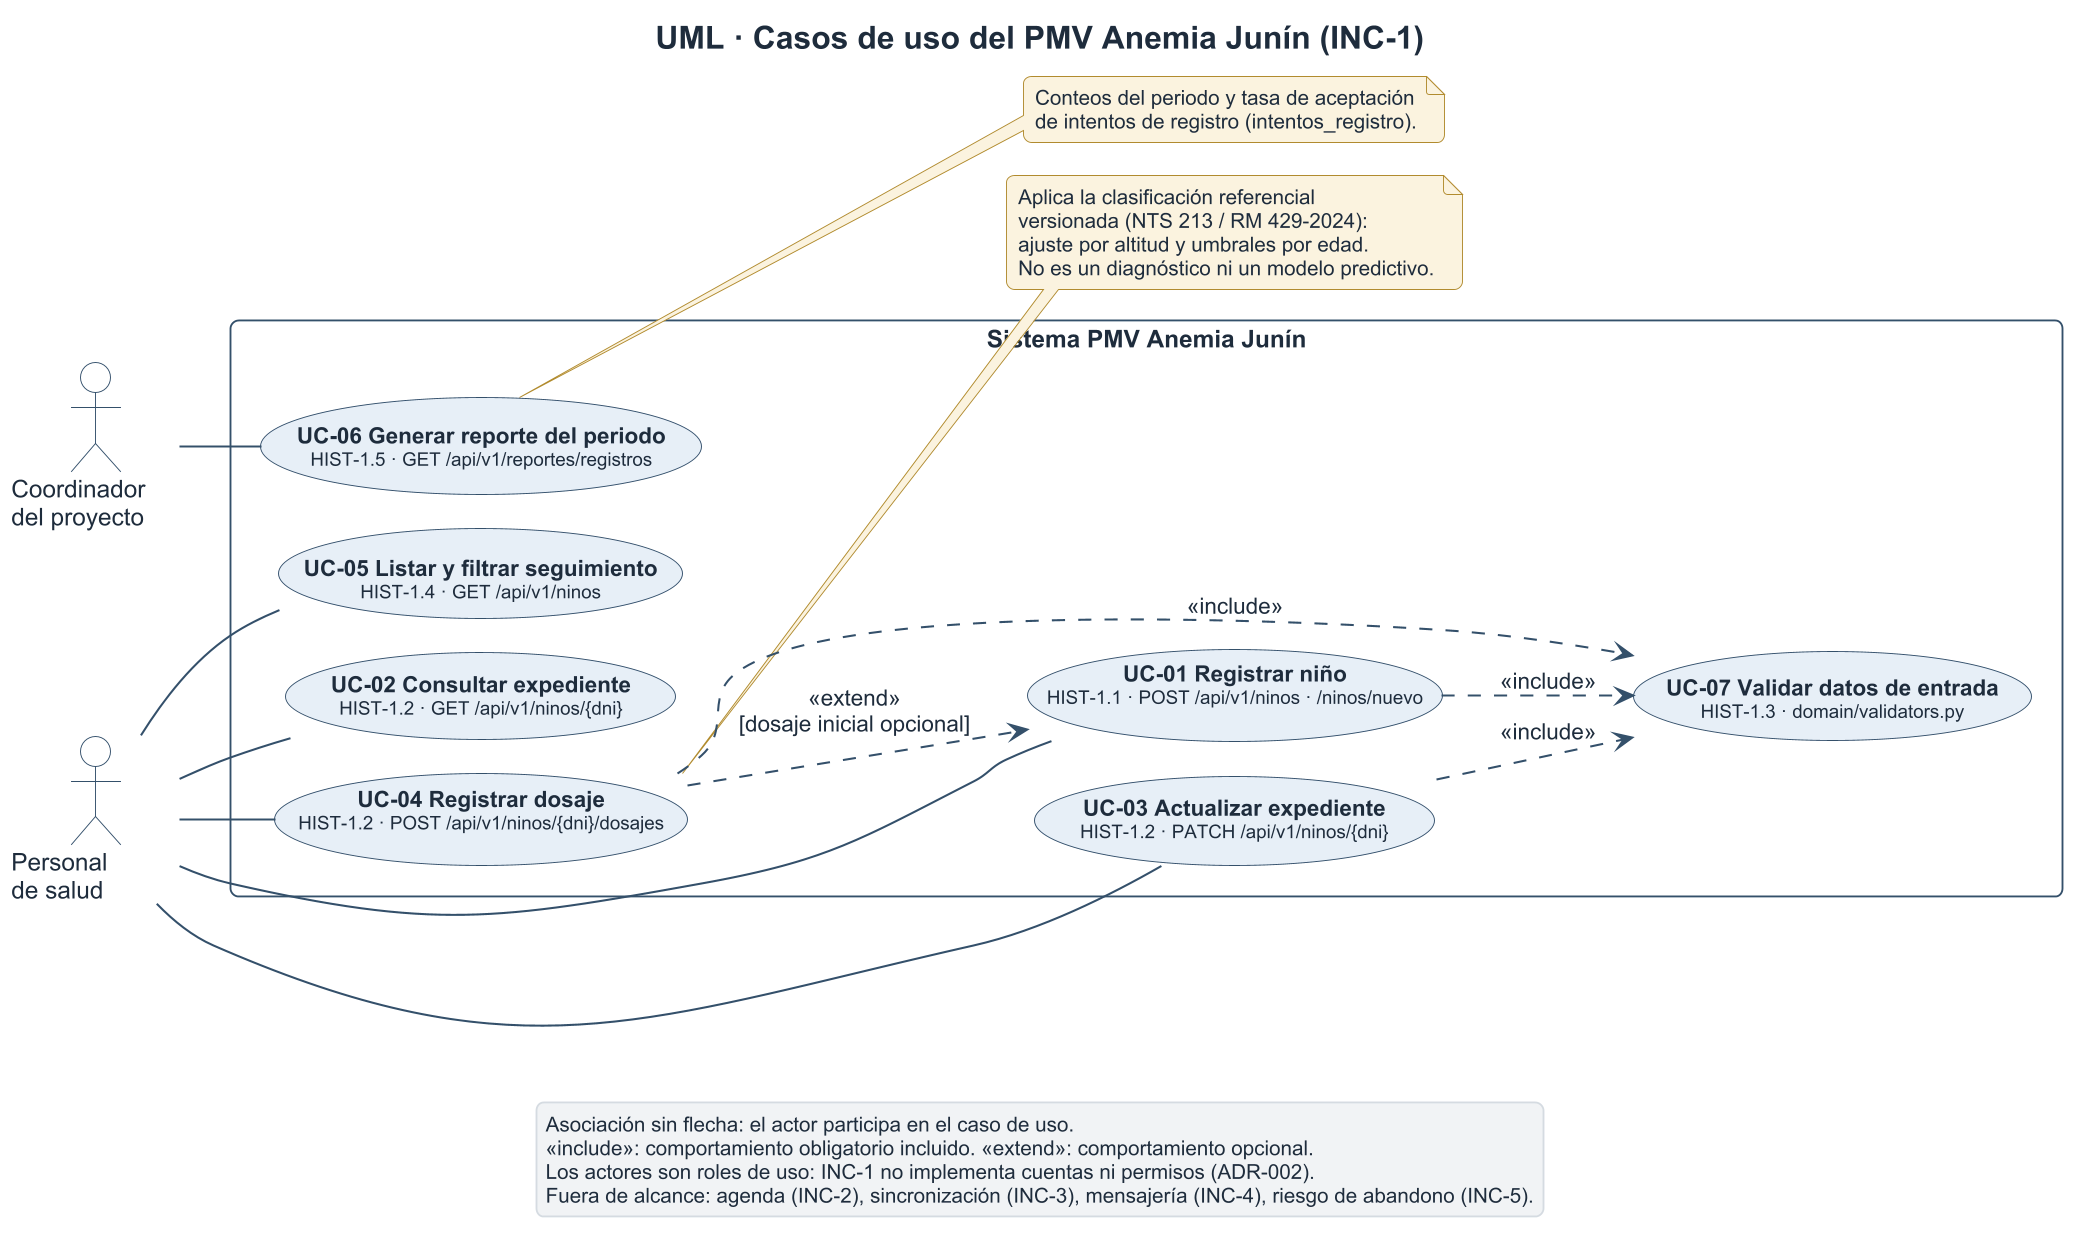

The diagram above was rendered by PlantUML. Its source (embedded in the PNG):
@startuml 06_casos_de_uso
skinparamlocked dpi 180
!include _tema.puml
left to right direction
skinparam usecase {
  FontSize 12
}
skinparam packageStyle rectangle
title UML · Casos de uso del PMV Anemia Junín (INC-1)

actor "Personal\nde salud" as Salud #FFFFFF;line:34506B
actor "Coordinador\ndel proyecto" as Coord #FFFFFF;line:34506B

rectangle "Sistema PMV Anemia Junín" {
  usecase "**UC-01 Registrar niño**\n<size:10>HIST-1.1 · POST /api/v1/ninos · /ninos/nuevo</size>" as UC01
  usecase "**UC-02 Consultar expediente**\n<size:10>HIST-1.2 · GET /api/v1/ninos/{dni}</size>" as UC02
  usecase "**UC-03 Actualizar expediente**\n<size:10>HIST-1.2 · PATCH /api/v1/ninos/{dni}</size>" as UC03
  usecase "**UC-04 Registrar dosaje**\n<size:10>HIST-1.2 · POST /api/v1/ninos/{dni}/dosajes</size>" as UC04
  usecase "**UC-05 Listar y filtrar seguimiento**\n<size:10>HIST-1.4 · GET /api/v1/ninos</size>" as UC05
  usecase "**UC-06 Generar reporte del periodo**\n<size:10>HIST-1.5 · GET /api/v1/reportes/registros</size>" as UC06
  usecase "**UC-07 Validar datos de entrada**\n<size:10>HIST-1.3 · domain/validators.py</size>" as UC07
}

Salud -- UC01
Salud -- UC02
Salud -- UC03
Salud -- UC04
Salud -- UC05
Coord -- UC06

UC01 ..> UC07 : <<include>>
UC03 ..> UC07 : <<include>>
UC04 ..> UC07 : <<include>>
UC04 .[norank].> UC01 : <<extend>>\n[dosaje inicial opcional]

note right of UC04
  Aplica la clasificación referencial
  versionada (NTS 213 / RM 429-2024):
  ajuste por altitud y umbrales por edad.
  No es un diagnóstico ni un modelo predictivo.
end note

note right of UC06
  Conteos del periodo y tasa de aceptación
  de intentos de registro (intentos_registro).
end note

legend bottom
  Asociación sin flecha: el actor participa en el caso de uso.
  «include»: comportamiento obligatorio incluido. «extend»: comportamiento opcional.
  Los actores son roles de uso: INC-1 no implementa cuentas ni permisos (ADR-002).
  Fuera de alcance: agenda (INC-2), sincronización (INC-3), mensajería (INC-4), riesgo de abandono (INC-5).
endlegend
@enduml